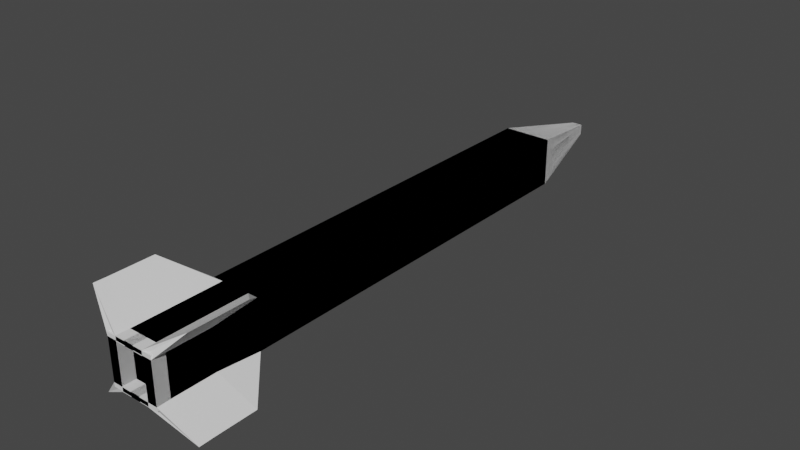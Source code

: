 # Source: rocket.blend  (saved by Blender 3.1.7; exported with 4.5.12 LTS)
import bpy
from mathutils import Matrix  # noqa: F401  (used for matrix-valued properties, if any)

bpy.ops.wm.read_factory_settings(use_empty=True)
scene = bpy.context.scene
scene.name = 'Scene'

# ---- collections
col_collection = bpy.data.collections.new('Collection'); scene.collection.children.link(col_collection)

# ---- world
world_world = bpy.data.worlds.new('World'); scene.world = world_world
world_world.use_nodes = True; world_world.node_tree.nodes.clear()
_N = world_world.node_tree.nodes; _L = world_world.node_tree.links
n0 = _N.new('ShaderNodeOutputWorld'); n0.name = 'World Output'; n0.location = (300, 300)
n1 = _N.new('ShaderNodeBackground'); n1.name = 'Background'; n1.location = (10, 300)
n1.inputs[0].default_value = (0.05088, 0.05088, 0.05088, 1.0)
_L.new(n1.outputs[0], n0.inputs[0])
n0.is_active_output = True
world_world.color = (0.05088, 0.05088, 0.05088)
world_world.use_sun_shadow = False
world_world.sun_shadow_jitter_overblur = 0.0

# ---- meshes
me_cube_001 = bpy.data.meshes.new('Cube.001')
me_cube_001.from_pydata([(-1.0, -1.0, -1.0), (-1.0, -1.0, 1.0), (-1.0, 1.0, -1.0), (-1.0, 1.0, 1.0), (1.0, -1.0, -1.0), (1.0, -1.0, 1.0), (1.0, 1.0, -1.0), (1.0, 1.0, 1.0), (-1.0, -1.0, -1.0), (-1.0, -1.0, 1.0), (-1.0, 1.0, -1.0), (-1.0, 1.0, 1.0), (1.0, -1.0, -1.0), (1.0, -1.0, 1.0), (1.0, 1.0, -1.0), (1.0, 1.0, 1.0), (-1.0, 1.0, 1.0), (-1.0, 1.0, -1.0), (1.0, 1.0, -1.0), (1.0, 1.0, 1.0), (-0.216, 1.487, 0.216), (-0.216, 1.487, -0.216), (0.216, 1.487, -0.216), (0.216, 1.487, 0.216), (-1.0, -1.443, -1.0), (-2.154, -1.383, 1.986), (1.0, -1.443, 1.0), (1.0, -1.443, -1.0), (0.6, 1.0, -1.0), (0.2, 1.0, -1.0), (-0.2, 1.0, -1.0), (-0.6, 1.0, -1.0), (-0.6, 1.0, 1.0), (-0.2, 1.0, 1.0), (0.2, 1.0, 1.0), (0.6, 1.0, 1.0), (-0.6, -1.0, -1.0), (-0.2, -1.0, -1.0), (0.2, -1.0, -1.0), (0.6, -1.0, -1.0), (0.6, -1.0, 1.0), (0.2, -1.0, 1.0), (-0.2, -1.0, 1.0), (-0.6, -1.0, 1.0), (0.6, 1.0, -1.0), (0.2, 1.0, -1.0), (-0.2, 1.0, -1.0), (-0.6, 1.0, -1.0), (-0.6, 1.0, 1.0), (-0.2, 1.0, 1.0), (0.2, 1.0, 1.0), (0.6, 1.0, 1.0), (0.1296, 1.487, -0.216), (0.0432, 1.487, -0.216), (-0.0432, 1.487, -0.216), (-0.1296, 1.487, -0.216), (-0.1296, 1.487, 0.216), (-0.0432, 1.487, 0.216), (0.0432, 1.487, 0.216), (0.1296, 1.487, 0.216), (-0.6, -1.443, -1.0), (-0.2, -1.443, -1.0), (0.2, -1.443, -1.0), (0.6, -1.443, -1.0), (0.6, -1.443, 1.0), (0.2, -1.443, 1.0), (-0.2, -1.443, 1.0), (-0.6, -1.443, 1.0), (-2.154, -1.161, 1.986), (1.0, -1.222, 1.0), (1.0, -1.222, -1.0), (-1.0, -1.222, -1.0), (-0.6, -1.222, -1.0), (-0.2, -1.222, -1.0), (0.2, -1.222, -1.0), (0.6, -1.222, -1.0), (0.6, -1.222, 1.0), (0.2, -1.222, 1.0), (-0.2, -1.222, 1.0), (-0.6, -1.222, 1.0), (-1.0, -1.0, -0.8147), (-1.0, -1.0, -0.6328), (-1.0, -1.0, -0.451), (-1.0, -1.0, -0.2692), (-1.0, -1.0, -0.08739), (-1.0, -1.0, 0.09442), (-1.0, -1.0, 0.2762), (-1.0, -1.0, 0.4581), (-1.0, -1.0, 0.6399), (-1.0, -1.0, 0.8217), (-1.0, 1.0, 0.8217), (-1.0, 1.0, 0.6399), (-1.0, 1.0, 0.4581), (-1.0, 1.0, 0.2762), (-1.0, 1.0, 0.09442), (-1.0, 1.0, -0.08739), (-1.0, 1.0, -0.2692), (-1.0, 1.0, -0.451), (-1.0, 1.0, -0.6328), (-1.0, 1.0, -0.8147), (1.0, 1.0, 0.8217), (1.0, 1.0, 0.6399), (1.0, 1.0, 0.4581), (1.0, 1.0, 0.2762), (1.0, 1.0, 0.09442), (1.0, 1.0, -0.08739), (1.0, 1.0, -0.2692), (1.0, 1.0, -0.451), (1.0, 1.0, -0.6328), (1.0, 1.0, -0.8147), (1.0, -1.0, 0.8217), (1.0, -1.0, 0.6399), (1.0, -1.0, 0.4581), (1.0, -1.0, 0.2762), (1.0, -1.0, 0.09442), (1.0, -1.0, -0.08739), (1.0, -1.0, -0.2692), (1.0, -1.0, -0.451), (1.0, -1.0, -0.6328), (1.0, -1.0, -0.8147), (-1.0, 1.0, 0.8217), (-1.0, 1.0, 0.6399), (-1.0, 1.0, 0.4581), (-1.0, 1.0, 0.2762), (-1.0, 1.0, 0.09442), (-1.0, 1.0, -0.08739), (-1.0, 1.0, -0.2692), (-1.0, 1.0, -0.451), (-1.0, 1.0, -0.6328), (-1.0, 1.0, -0.8147), (1.0, 1.0, 0.8217), (1.0, 1.0, 0.6399), (1.0, 1.0, 0.4581), (1.0, 1.0, 0.2762), (1.0, 1.0, 0.09442), (1.0, 1.0, -0.08739), (1.0, 1.0, -0.2692), (1.0, 1.0, -0.451), (1.0, 1.0, -0.6328), (1.0, 1.0, -0.8147), (-0.216, 1.487, 0.1775), (-0.216, 1.487, 0.1382), (-0.216, 1.487, 0.09893), (-0.216, 1.487, 0.05966), (-0.216, 1.487, 0.02039), (-0.216, 1.487, -0.01888), (-0.216, 1.487, -0.05814), (-0.216, 1.487, -0.09741), (-0.216, 1.487, -0.1367), (-0.216, 1.487, -0.176), (0.216, 1.487, 0.1775), (0.216, 1.487, 0.1382), (0.216, 1.487, 0.09893), (0.216, 1.487, 0.05966), (0.216, 1.487, 0.02039), (0.216, 1.487, -0.01888), (0.216, 1.487, -0.05814), (0.216, 1.487, -0.09741), (0.216, 1.487, -0.1367), (0.216, 1.487, -0.176), (-1.0, -1.443, -0.8147), (-1.0, -1.443, -0.6328), (-1.0, -1.443, -0.451), (-1.0, -1.443, -0.2692), (-1.0, -1.443, -0.08739), (-1.0, -1.443, 0.09442), (-1.0, -1.443, 0.2762), (-1.0, -1.443, 0.4581), (-1.0, -1.443, 0.6399), (-1.0, -1.443, 0.8217), (1.0, -1.443, 0.8217), (1.0, -1.443, 0.6399), (1.0, -1.443, 0.4581), (1.0, -1.443, 0.2762), (1.0, -1.443, 0.09442), (1.0, -1.443, -0.08739), (1.0, -1.443, -0.2692), (1.0, -1.443, -0.451), (1.0, -1.443, -0.6328), (1.0, -1.443, -0.8147), (0.6, -1.443, 0.8217), (0.6, -1.443, 0.6399), (0.6, -1.443, 0.4581), (0.6, -1.443, 0.2762), (0.6, -1.443, 0.09442), (0.6, -1.443, -0.08739), (0.6, -1.443, -0.2692), (0.6, -1.443, -0.451), (0.6, -1.443, -0.6328), (0.6, -1.443, -0.8147), (0.2, -1.443, 0.8217), (0.2, -1.443, 0.6399), (0.2, -1.443, 0.4581), (0.2, -1.443, 0.2762), (0.2, -1.443, 0.09442), (0.2, -1.443, -0.08739), (0.2, -1.443, -0.2692), (0.2, -1.443, -0.451), (0.2, -1.443, -0.6328), (0.2, -1.443, -0.8147), (-0.2, -1.443, 0.8217), (-0.2, -1.443, 0.6399), (-0.2, -1.443, 0.4581), (-0.2, -1.443, 0.2762), (-0.2, -1.443, 0.09442), (-0.2, -1.443, -0.08739), (-0.2, -1.443, -0.2692), (-0.2, -1.443, -0.451), (-0.2, -1.443, -0.6328), (-0.2, -1.443, -0.8147), (-0.6, -1.443, 0.8217), (-0.6, -1.443, 0.6399), (-0.6, -1.443, 0.4581), (-0.6, -1.443, 0.2762), (-0.6, -1.443, 0.09442), (-0.6, -1.443, -0.08739), (-0.6, -1.443, -0.2692), (-0.6, -1.443, -0.451), (-0.6, -1.443, -0.6328), (-0.6, -1.443, -0.8147), (-0.1296, 1.487, 0.1775), (-0.1296, 1.487, 0.1382), (-0.1296, 1.487, 0.09893), (-0.1296, 1.487, 0.05966), (-0.1296, 1.487, 0.02039), (-0.1296, 1.487, -0.01888), (-0.1296, 1.487, -0.05814), (-0.1296, 1.487, -0.09741), (-0.1296, 1.487, -0.1367), (-0.1296, 1.487, -0.176), (-0.0432, 1.487, 0.1775), (-0.0432, 1.487, 0.1382), (-0.0432, 1.487, 0.09893), (-0.0432, 1.487, 0.05966), (-0.0432, 1.487, 0.02039), (-0.0432, 1.487, -0.01888), (-0.0432, 1.487, -0.05814), (-0.0432, 1.487, -0.09741), (-0.0432, 1.487, -0.1367), (-0.0432, 1.487, -0.176), (0.0432, 1.487, 0.1775), (0.0432, 1.487, 0.1382), (0.0432, 1.487, 0.09893), (0.0432, 1.487, 0.05966), (0.0432, 1.487, 0.02039), (0.0432, 1.487, -0.01888), (0.0432, 1.487, -0.05814), (0.0432, 1.487, -0.09741), (0.0432, 1.487, -0.1367), (0.0432, 1.487, -0.176), (0.1296, 1.487, 0.1775), (0.1296, 1.487, 0.1382), (0.1296, 1.487, 0.09893), (0.1296, 1.487, 0.05966), (0.1296, 1.487, 0.02039), (0.1296, 1.487, -0.01888), (0.1296, 1.487, -0.05814), (0.1296, 1.487, -0.09741), (0.1296, 1.487, -0.1367), (0.1296, 1.487, -0.176), (-1.0, -1.222, -0.8147), (-1.0, -1.222, -0.6328), (-1.0, -1.222, -0.451), (-1.0, -1.222, -0.2692), (-1.0, -1.222, -0.08739), (-1.0, -1.222, 0.09442), (-1.0, -1.222, 0.2762), (-1.0, -1.222, 0.4581), (-1.0, -1.222, 0.6399), (-1.0, -1.222, 0.8217), (1.0, -1.222, 0.8217), (1.0, -1.222, 0.6399), (1.0, -1.222, 0.4581), (1.0, -1.222, 0.2762), (1.0, -1.222, 0.09442), (1.0, -1.222, -0.08739), (1.0, -1.222, -0.2692), (1.0, -1.222, -0.451), (1.0, -1.222, -0.6328), (1.0, -1.222, -0.8147), (-1.004, -1.508, 0.8312), (-2.158, -1.448, 1.995), (-0.6042, -1.508, 1.01), (-1.004, -1.508, -0.9905), (-0.6042, -1.508, -0.9905), (-0.2042, -1.508, -0.9905), (0.1958, -1.508, -0.9905), (0.1958, -1.508, 1.01), (-0.2042, -1.508, 1.01), (0.1958, -1.508, -0.8051), (-0.2042, -1.508, -0.8051), (-0.6042, -1.508, -0.8051), (-1.004, -1.508, -0.8051), (-1.004, -1.508, -0.6233), (-1.004, -1.508, -0.4415), (-1.004, -1.508, -0.2597), (-1.004, -1.508, -0.07787), (-1.004, -1.508, 0.1039), (-1.004, -1.508, 0.2858), (-1.004, -1.508, 0.4676), (-1.004, -1.508, 0.6494), (0.1958, -1.508, 0.8312), (-0.2042, -1.508, 0.8312), (-0.6042, -1.508, 0.8312), (-0.6042, -1.508, 0.6494), (-0.6042, -1.508, 0.4676), (-0.6042, -1.508, 0.2858), (-0.6042, -1.508, 0.1039), (-0.6042, -1.508, -0.07787), (-0.6042, -1.508, -0.2597), (-0.6042, -1.508, -0.4415), (-0.6042, -1.508, -0.6233)], [], [(0, 2, 3, 1), (2, 6, 7, 3), (6, 4, 5, 7), (4, 0, 1, 5), (2, 0, 4, 6), (7, 5, 1, 3), (89, 9, 11, 90), (35, 15, 19, 51), (100, 15, 13, 110), (79, 68, 25, 67), (28, 14, 12, 39), (32, 11, 9, 43), (51, 19, 23, 59), (90, 11, 16, 120), (109, 14, 18, 139), (31, 10, 17, 47), (250, 59, 23, 150), (120, 16, 20, 140), (139, 18, 22, 159), (47, 17, 21, 55), (216, 215, 308, 309), (270, 69, 26, 170), (260, 71, 24, 160), (75, 70, 27, 63), (71, 72, 60, 24), (72, 73, 61, 60), (73, 74, 62, 61), (74, 75, 63, 62), (170, 26, 64, 180), (180, 64, 65, 190), (199, 209, 290, 289), (162, 161, 293, 294), (18, 44, 52, 22), (44, 45, 53, 52), (45, 46, 54, 53), (46, 47, 55, 54), (140, 20, 56, 220), (220, 56, 57, 230), (230, 57, 58, 240), (240, 58, 59, 250), (14, 28, 44, 18), (28, 29, 45, 44), (29, 30, 46, 45), (30, 31, 47, 46), (16, 48, 56, 20), (48, 49, 57, 56), (49, 50, 58, 57), (50, 51, 59, 58), (15, 35, 40, 13), (35, 34, 41, 40), (34, 33, 42, 41), (33, 32, 43, 42), (10, 31, 36, 8), (31, 30, 37, 36), (30, 29, 38, 37), (29, 28, 39, 38), (69, 76, 64, 26), (76, 77, 65, 64), (77, 78, 66, 65), (78, 79, 67, 66), (11, 32, 48, 16), (32, 33, 49, 48), (33, 34, 50, 49), (34, 35, 51, 50), (42, 43, 79, 78), (41, 42, 78, 77), (40, 41, 77, 76), (13, 40, 76, 69), (38, 39, 75, 74), (37, 38, 74, 73), (36, 37, 73, 72), (8, 36, 72, 71), (39, 12, 70, 75), (80, 8, 71, 260), (110, 13, 69, 270), (43, 9, 68, 79), (12, 119, 279, 70), (119, 118, 278, 279), (118, 117, 277, 278), (117, 116, 276, 277), (116, 115, 275, 276), (115, 114, 274, 275), (114, 113, 273, 274), (113, 112, 272, 273), (112, 111, 271, 272), (111, 110, 270, 271), (9, 89, 269, 68), (89, 88, 268, 269), (88, 87, 267, 268), (87, 86, 266, 267), (86, 85, 265, 266), (85, 84, 264, 265), (84, 83, 263, 264), (83, 82, 262, 263), (82, 81, 261, 262), (81, 80, 260, 261), (53, 249, 259, 52), (249, 248, 258, 259), (248, 247, 257, 258), (247, 246, 256, 257), (246, 245, 255, 256), (245, 244, 254, 255), (244, 243, 253, 254), (243, 242, 252, 253), (242, 241, 251, 252), (241, 240, 250, 251), (54, 239, 249, 53), (239, 238, 248, 249), (238, 237, 247, 248), (237, 236, 246, 247), (236, 235, 245, 246), (235, 234, 244, 245), (234, 233, 243, 244), (233, 232, 242, 243), (232, 231, 241, 242), (231, 230, 240, 241), (55, 229, 239, 54), (229, 228, 238, 239), (228, 227, 237, 238), (227, 226, 236, 237), (226, 225, 235, 236), (225, 224, 234, 235), (224, 223, 233, 234), (223, 222, 232, 233), (222, 221, 231, 232), (221, 220, 230, 231), (21, 149, 229, 55), (149, 148, 228, 229), (148, 147, 227, 228), (147, 146, 226, 227), (146, 145, 225, 226), (145, 144, 224, 225), (144, 143, 223, 224), (143, 142, 222, 223), (142, 141, 221, 222), (141, 140, 220, 221), (65, 66, 288, 287), (209, 208, 218, 219), (208, 207, 217, 218), (207, 206, 216, 217), (206, 205, 215, 216), (205, 204, 214, 215), (204, 203, 213, 214), (203, 202, 212, 213), (202, 201, 211, 212), (201, 200, 210, 211), (215, 214, 307, 308), (199, 198, 208, 209), (198, 197, 207, 208), (197, 196, 206, 207), (196, 195, 205, 206), (195, 194, 204, 205), (194, 193, 203, 204), (193, 192, 202, 203), (192, 191, 201, 202), (191, 190, 200, 201), (63, 189, 199, 62), (189, 188, 198, 199), (188, 187, 197, 198), (187, 186, 196, 197), (186, 185, 195, 196), (185, 184, 194, 195), (184, 183, 193, 194), (183, 182, 192, 193), (182, 181, 191, 192), (181, 180, 190, 191), (27, 179, 189, 63), (179, 178, 188, 189), (178, 177, 187, 188), (177, 176, 186, 187), (176, 175, 185, 186), (175, 174, 184, 185), (174, 173, 183, 184), (173, 172, 182, 183), (172, 171, 181, 182), (171, 170, 180, 181), (68, 269, 169, 25), (269, 268, 168, 169), (268, 267, 167, 168), (267, 266, 166, 167), (266, 265, 165, 166), (265, 264, 164, 165), (264, 263, 163, 164), (263, 262, 162, 163), (262, 261, 161, 162), (261, 260, 160, 161), (70, 279, 179, 27), (279, 278, 178, 179), (278, 277, 177, 178), (277, 276, 176, 177), (276, 275, 175, 176), (275, 274, 174, 175), (274, 273, 173, 174), (273, 272, 172, 173), (272, 271, 171, 172), (271, 270, 170, 171), (210, 200, 302, 303), (161, 160, 292, 293), (214, 213, 306, 307), (160, 24, 283, 292), (213, 212, 305, 306), (67, 25, 281, 282), (212, 211, 304, 305), (200, 190, 301, 302), (61, 62, 286, 285), (211, 210, 303, 304), (19, 130, 150, 23), (130, 131, 151, 150), (131, 132, 152, 151), (132, 133, 153, 152), (133, 134, 154, 153), (134, 135, 155, 154), (135, 136, 156, 155), (136, 137, 157, 156), (137, 138, 158, 157), (138, 139, 159, 158), (17, 129, 149, 21), (129, 128, 148, 149), (128, 127, 147, 148), (127, 126, 146, 147), (126, 125, 145, 146), (125, 124, 144, 145), (124, 123, 143, 144), (123, 122, 142, 143), (122, 121, 141, 142), (121, 120, 140, 141), (52, 259, 159, 22), (259, 258, 158, 159), (258, 257, 157, 158), (257, 256, 156, 157), (256, 255, 155, 156), (255, 254, 154, 155), (254, 253, 153, 154), (253, 252, 152, 153), (252, 251, 151, 152), (251, 250, 150, 151), (15, 100, 130, 19), (100, 101, 131, 130), (101, 102, 132, 131), (102, 103, 133, 132), (103, 104, 134, 133), (104, 105, 135, 134), (105, 106, 136, 135), (106, 107, 137, 136), (107, 108, 138, 137), (108, 109, 139, 138), (10, 99, 129, 17), (99, 98, 128, 129), (98, 97, 127, 128), (97, 96, 126, 127), (96, 95, 125, 126), (95, 94, 124, 125), (94, 93, 123, 124), (93, 92, 122, 123), (92, 91, 121, 122), (91, 90, 120, 121), (14, 109, 119, 12), (109, 108, 118, 119), (108, 107, 117, 118), (107, 106, 116, 117), (106, 105, 115, 116), (105, 104, 114, 115), (104, 103, 113, 114), (103, 102, 112, 113), (102, 101, 111, 112), (101, 100, 110, 111), (8, 80, 99, 10), (80, 81, 98, 99), (81, 82, 97, 98), (82, 83, 96, 97), (83, 84, 95, 96), (84, 85, 94, 95), (85, 86, 93, 94), (86, 87, 92, 93), (87, 88, 91, 92), (88, 89, 90, 91), (303, 282, 281, 280), (301, 287, 288, 302), (302, 288, 282, 303), (285, 290, 291, 284), (286, 289, 290, 285), (284, 291, 292, 283), (291, 311, 293, 292), (311, 310, 294, 293), (310, 309, 295, 294), (309, 308, 296, 295), (308, 307, 297, 296), (307, 306, 298, 297), (306, 305, 299, 298), (305, 304, 300, 299), (304, 303, 280, 300), (66, 67, 282, 288), (163, 162, 294, 295), (190, 65, 287, 301), (217, 216, 309, 310), (164, 163, 295, 296), (218, 217, 310, 311), (165, 164, 296, 297), (219, 218, 311, 291), (209, 219, 291, 290), (166, 165, 297, 298), (167, 166, 298, 299), (168, 167, 299, 300), (62, 199, 289, 286), (24, 60, 284, 283), (169, 168, 300, 280), (25, 169, 280, 281), (60, 61, 285, 284)])
_uv = me_cube_001.uv_layers.new(name='UVMap')
_uv.uv.foreach_set('vector', [0.375, 0.0, 0.375, 0.25, 0.625, 0.25, 0.625, 0.0, 0.375, 0.25, 0.375, 0.5, 0.625, 0.5, 0.625, 0.25, 0.375, 0.5, 0.375, 0.75, 0.625, 0.75, 0.625, 0.5, 0.375, 0.75, 0.375, 1.0, 0.625, 1.0, 0.625, 0.75, 0.125, 0.5, 0.125, 0.75, 0.375, 0.75, 0.375, 0.5, 0.625, 0.5, 0.625, 0.75, 0.875, 0.75, 0.875, 0.5, 0.6027, 0.0, 0.625, 0.0, 0.625, 0.25, 0.6027, 0.25, 0.675, 0.5, 0.625, 0.5, 0.625, 0.5, 0.675, 0.5, 0.6027, 0.5, 0.625, 0.5, 0.625, 0.75, 0.6027, 0.75, 0.825, 0.75, 0.875, 0.75, 0.875, 0.75, 0.825, 0.75, 0.325, 0.5, 0.375, 0.5, 0.375, 0.75, 0.325, 0.75, 0.825, 0.5, 0.875, 0.5, 0.875, 0.75, 0.825, 0.75, 0.675, 0.5, 0.625, 0.5, 0.625, 0.5, 0.675, 0.5, 0.6027, 0.25, 0.625, 0.25, 0.625, 0.25, 0.6027, 0.25, 0.3982, 0.5, 0.375, 0.5, 0.375, 0.5, 0.3982, 0.5, 0.175, 0.5, 0.125, 0.5, 0.125, 0.5, 0.175, 0.5, 0.6027, 0.45, 0.625, 0.45, 0.625, 0.5, 0.6027, 0.5, 0.6027, 0.25, 0.625, 0.25, 0.625, 0.25, 0.6027, 0.25, 0.3982, 0.5, 0.375, 0.5, 0.375, 0.5, 0.3982, 0.5, 0.175, 0.5, 0.125, 0.5, 0.125, 0.5, 0.175, 0.5, 0.4663, 0.95, 0.4891, 0.95, 0.4891, 0.95, 0.4663, 0.95, 0.6027, 0.75, 0.625, 0.75, 0.625, 0.75, 0.6027, 0.75, 0.3982, 0.0, 0.375, 0.0, 0.375, 0.0, 0.3982, 0.0, 0.325, 0.75, 0.375, 0.75, 0.375, 0.75, 0.325, 0.75, 0.125, 0.75, 0.175, 0.75, 0.175, 0.75, 0.125, 0.75, 0.175, 0.75, 0.225, 0.75, 0.225, 0.75, 0.175, 0.75, 0.225, 0.75, 0.275, 0.75, 0.275, 0.75, 0.225, 0.75, 0.275, 0.75, 0.325, 0.75, 0.325, 0.75, 0.275, 0.75, 0.6027, 0.75, 0.625, 0.75, 0.625, 0.8, 0.6027, 0.8, 0.6027, 0.8, 0.625, 0.8, 0.625, 0.85, 0.6027, 0.85, 0.3982, 0.85, 0.3982, 0.9, 0.3982, 0.9, 0.3982, 0.85, 0.4436, 0.0, 0.4209, 0.0, 0.4209, 0.0, 0.4436, 0.0, 0.375, 0.5, 0.325, 0.5, 0.325, 0.5, 0.375, 0.5, 0.325, 0.5, 0.275, 0.5, 0.275, 0.5, 0.325, 0.5, 0.275, 0.5, 0.225, 0.5, 0.225, 0.5, 0.275, 0.5, 0.225, 0.5, 0.175, 0.5, 0.175, 0.5, 0.225, 0.5, 0.6027, 0.25, 0.625, 0.25, 0.625, 0.3, 0.6027, 0.3, 0.6027, 0.3, 0.625, 0.3, 0.625, 0.35, 0.6027, 0.35, 0.6027, 0.35, 0.625, 0.35, 0.625, 0.4, 0.6027, 0.4, 0.6027, 0.4, 0.625, 0.4, 0.625, 0.45, 0.6027, 0.45, 0.375, 0.5, 0.325, 0.5, 0.325, 0.5, 0.375, 0.5, 0.325, 0.5, 0.275, 0.5, 0.275, 0.5, 0.325, 0.5, 0.275, 0.5, 0.225, 0.5, 0.225, 0.5, 0.275, 0.5, 0.225, 0.5, 0.175, 0.5, 0.175, 0.5, 0.225, 0.5, 0.875, 0.5, 0.825, 0.5, 0.825, 0.5, 0.875, 0.5, 0.825, 0.5, 0.775, 0.5, 0.775, 0.5, 0.825, 0.5, 0.775, 0.5, 0.725, 0.5, 0.725, 0.5, 0.775, 0.5, 0.725, 0.5, 0.675, 0.5, 0.675, 0.5, 0.725, 0.5, 0.625, 0.5, 0.675, 0.5, 0.675, 0.75, 0.625, 0.75, 0.675, 0.5, 0.725, 0.5, 0.725, 0.75, 0.675, 0.75, 0.725, 0.5, 0.775, 0.5, 0.775, 0.75, 0.725, 0.75, 0.775, 0.5, 0.825, 0.5, 0.825, 0.75, 0.775, 0.75, 0.125, 0.5, 0.175, 0.5, 0.175, 0.75, 0.125, 0.75, 0.175, 0.5, 0.225, 0.5, 0.225, 0.75, 0.175, 0.75, 0.225, 0.5, 0.275, 0.5, 0.275, 0.75, 0.225, 0.75, 0.275, 0.5, 0.325, 0.5, 0.325, 0.75, 0.275, 0.75, 0.625, 0.75, 0.675, 0.75, 0.675, 0.75, 0.625, 0.75, 0.675, 0.75, 0.725, 0.75, 0.725, 0.75, 0.675, 0.75, 0.725, 0.75, 0.775, 0.75, 0.775, 0.75, 0.725, 0.75, 0.775, 0.75, 0.825, 0.75, 0.825, 0.75, 0.775, 0.75, 0.875, 0.5, 0.825, 0.5, 0.825, 0.5, 0.875, 0.5, 0.825, 0.5, 0.775, 0.5, 0.775, 0.5, 0.825, 0.5, 0.775, 0.5, 0.725, 0.5, 0.725, 0.5, 0.775, 0.5, 0.725, 0.5, 0.675, 0.5, 0.675, 0.5, 0.725, 0.5, 0.775, 0.75, 0.825, 0.75, 0.825, 0.75, 0.775, 0.75, 0.725, 0.75, 0.775, 0.75, 0.775, 0.75, 0.725, 0.75, 0.675, 0.75, 0.725, 0.75, 0.725, 0.75, 0.675, 0.75, 0.625, 0.75, 0.675, 0.75, 0.675, 0.75, 0.625, 0.75, 0.275, 0.75, 0.325, 0.75, 0.325, 0.75, 0.275, 0.75, 0.225, 0.75, 0.275, 0.75, 0.275, 0.75, 0.225, 0.75, 0.175, 0.75, 0.225, 0.75, 0.225, 0.75, 0.175, 0.75, 0.125, 0.75, 0.175, 0.75, 0.175, 0.75, 0.125, 0.75, 0.325, 0.75, 0.375, 0.75, 0.375, 0.75, 0.325, 0.75, 0.3982, 0.0, 0.375, 0.0, 0.375, 0.0, 0.3982, 0.0, 0.6027, 0.75, 0.625, 0.75, 0.625, 0.75, 0.6027, 0.75, 0.825, 0.75, 0.875, 0.75, 0.875, 0.75, 0.825, 0.75, 0.375, 0.75, 0.3982, 0.75, 0.3982, 0.75, 0.375, 0.75, 0.3982, 0.75, 0.4209, 0.75, 0.4209, 0.75, 0.3982, 0.75, 0.4209, 0.75, 0.4436, 0.75, 0.4436, 0.75, 0.4209, 0.75, 0.4436, 0.75, 0.4663, 0.75, 0.4663, 0.75, 0.4436, 0.75, 0.4663, 0.75, 0.4891, 0.75, 0.4891, 0.75, 0.4663, 0.75, 0.4891, 0.75, 0.5118, 0.75, 0.5118, 0.75, 0.4891, 0.75, 0.5118, 0.75, 0.5345, 0.75, 0.5345, 0.75, 0.5118, 0.75, 0.5345, 0.75, 0.5573, 0.75, 0.5573, 0.75, 0.5345, 0.75, 0.5573, 0.75, 0.58, 0.75, 0.58, 0.75, 0.5573, 0.75, 0.58, 0.75, 0.6027, 0.75, 0.6027, 0.75, 0.58, 0.75, 0.625, 0.0, 0.6027, 0.0, 0.6027, 0.0, 0.625, 0.0, 0.6027, 0.0, 0.58, 0.0, 0.58, 0.0, 0.6027, 0.0, 0.58, 0.0, 0.5573, 0.0, 0.5573, 0.0, 0.58, 0.0, 0.5573, 0.0, 0.5345, 0.0, 0.5345, 0.0, 0.5573, 0.0, 0.5345, 0.0, 0.5118, 0.0, 0.5118, 0.0, 0.5345, 0.0, 0.5118, 0.0, 0.4891, 0.0, 0.4891, 0.0, 0.5118, 0.0, 0.4891, 0.0, 0.4663, 0.0, 0.4663, 0.0, 0.4891, 0.0, 0.4663, 0.0, 0.4436, 0.0, 0.4436, 0.0, 0.4663, 0.0, 0.4436, 0.0, 0.4209, 0.0, 0.4209, 0.0, 0.4436, 0.0, 0.4209, 0.0, 0.3982, 0.0, 0.3982, 0.0, 0.4209, 0.0, 0.375, 0.4, 0.3982, 0.4, 0.3982, 0.45, 0.375, 0.45, 0.3982, 0.4, 0.4209, 0.4, 0.4209, 0.45, 0.3982, 0.45, 0.4209, 0.4, 0.4436, 0.4, 0.4436, 0.45, 0.4209, 0.45, 0.4436, 0.4, 0.4663, 0.4, 0.4663, 0.45, 0.4436, 0.45, 0.4663, 0.4, 0.4891, 0.4, 0.4891, 0.45, 0.4663, 0.45, 0.4891, 0.4, 0.5118, 0.4, 0.5118, 0.45, 0.4891, 0.45, 0.5118, 0.4, 0.5345, 0.4, 0.5345, 0.45, 0.5118, 0.45, 0.5345, 0.4, 0.5573, 0.4, 0.5573, 0.45, 0.5345, 0.45, 0.5573, 0.4, 0.58, 0.4, 0.58, 0.45, 0.5573, 0.45, 0.58, 0.4, 0.6027, 0.4, 0.6027, 0.45, 0.58, 0.45, 0.375, 0.35, 0.3982, 0.35, 0.3982, 0.4, 0.375, 0.4, 0.3982, 0.35, 0.4209, 0.35, 0.4209, 0.4, 0.3982, 0.4, 0.4209, 0.35, 0.4436, 0.35, 0.4436, 0.4, 0.4209, 0.4, 0.4436, 0.35, 0.4663, 0.35, 0.4663, 0.4, 0.4436, 0.4, 0.4663, 0.35, 0.4891, 0.35, 0.4891, 0.4, 0.4663, 0.4, 0.4891, 0.35, 0.5118, 0.35, 0.5118, 0.4, 0.4891, 0.4, 0.5118, 0.35, 0.5345, 0.35, 0.5345, 0.4, 0.5118, 0.4, 0.5345, 0.35, 0.5573, 0.35, 0.5573, 0.4, 0.5345, 0.4, 0.5573, 0.35, 0.58, 0.35, 0.58, 0.4, 0.5573, 0.4, 0.58, 0.35, 0.6027, 0.35, 0.6027, 0.4, 0.58, 0.4, 0.375, 0.3, 0.3982, 0.3, 0.3982, 0.35, 0.375, 0.35, 0.3982, 0.3, 0.4209, 0.3, 0.4209, 0.35, 0.3982, 0.35, 0.4209, 0.3, 0.4436, 0.3, 0.4436, 0.35, 0.4209, 0.35, 0.4436, 0.3, 0.4663, 0.3, 0.4663, 0.35, 0.4436, 0.35, 0.4663, 0.3, 0.4891, 0.3, 0.4891, 0.35, 0.4663, 0.35, 0.4891, 0.3, 0.5118, 0.3, 0.5118, 0.35, 0.4891, 0.35, 0.5118, 0.3, 0.5345, 0.3, 0.5345, 0.35, 0.5118, 0.35, 0.5345, 0.3, 0.5573, 0.3, 0.5573, 0.35, 0.5345, 0.35, 0.5573, 0.3, 0.58, 0.3, 0.58, 0.35, 0.5573, 0.35, 0.58, 0.3, 0.6027, 0.3, 0.6027, 0.35, 0.58, 0.35, 0.375, 0.25, 0.3982, 0.25, 0.3982, 0.3, 0.375, 0.3, 0.3982, 0.25, 0.4209, 0.25, 0.4209, 0.3, 0.3982, 0.3, 0.4209, 0.25, 0.4436, 0.25, 0.4436, 0.3, 0.4209, 0.3, 0.4436, 0.25, 0.4663, 0.25, 0.4663, 0.3, 0.4436, 0.3, 0.4663, 0.25, 0.4891, 0.25, 0.4891, 0.3, 0.4663, 0.3, 0.4891, 0.25, 0.5118, 0.25, 0.5118, 0.3, 0.4891, 0.3, 0.5118, 0.25, 0.5345, 0.25, 0.5345, 0.3, 0.5118, 0.3, 0.5345, 0.25, 0.5573, 0.25, 0.5573, 0.3, 0.5345, 0.3, 0.5573, 0.25, 0.58, 0.25, 0.58, 0.3, 0.5573, 0.3, 0.58, 0.25, 0.6027, 0.25, 0.6027, 0.3, 0.58, 0.3, 0.725, 0.75, 0.775, 0.75, 0.775, 0.75, 0.725, 0.75, 0.3982, 0.9, 0.4209, 0.9, 0.4209, 0.95, 0.3982, 0.95, 0.4209, 0.9, 0.4436, 0.9, 0.4436, 0.95, 0.4209, 0.95, 0.4436, 0.9, 0.4663, 0.9, 0.4663, 0.95, 0.4436, 0.95, 0.4663, 0.9, 0.4891, 0.9, 0.4891, 0.95, 0.4663, 0.95, 0.4891, 0.9, 0.5118, 0.9, 0.5118, 0.95, 0.4891, 0.95, 0.5118, 0.9, 0.5345, 0.9, 0.5345, 0.95, 0.5118, 0.95, 0.5345, 0.9, 0.5573, 0.9, 0.5573, 0.95, 0.5345, 0.95, 0.5573, 0.9, 0.58, 0.9, 0.58, 0.95, 0.5573, 0.95, 0.58, 0.9, 0.6027, 0.9, 0.6027, 0.95, 0.58, 0.95, 0.4891, 0.95, 0.5118, 0.95, 0.5118, 0.95, 0.4891, 0.95, 0.3982, 0.85, 0.4209, 0.85, 0.4209, 0.9, 0.3982, 0.9, 0.4209, 0.85, 0.4436, 0.85, 0.4436, 0.9, 0.4209, 0.9, 0.4436, 0.85, 0.4663, 0.85, 0.4663, 0.9, 0.4436, 0.9, 0.4663, 0.85, 0.4891, 0.85, 0.4891, 0.9, 0.4663, 0.9, 0.4891, 0.85, 0.5118, 0.85, 0.5118, 0.9, 0.4891, 0.9, 0.5118, 0.85, 0.5345, 0.85, 0.5345, 0.9, 0.5118, 0.9, 0.5345, 0.85, 0.5573, 0.85, 0.5573, 0.9, 0.5345, 0.9, 0.5573, 0.85, 0.58, 0.85, 0.58, 0.9, 0.5573, 0.9, 0.58, 0.85, 0.6027, 0.85, 0.6027, 0.9, 0.58, 0.9, 0.375, 0.8, 0.3982, 0.8, 0.3982, 0.85, 0.375, 0.85, 0.3982, 0.8, 0.4209, 0.8, 0.4209, 0.85, 0.3982, 0.85, 0.4209, 0.8, 0.4436, 0.8, 0.4436, 0.85, 0.4209, 0.85, 0.4436, 0.8, 0.4663, 0.8, 0.4663, 0.85, 0.4436, 0.85, 0.4663, 0.8, 0.4891, 0.8, 0.4891, 0.85, 0.4663, 0.85, 0.4891, 0.8, 0.5118, 0.8, 0.5118, 0.85, 0.4891, 0.85, 0.5118, 0.8, 0.5345, 0.8, 0.5345, 0.85, 0.5118, 0.85, 0.5345, 0.8, 0.5573, 0.8, 0.5573, 0.85, 0.5345, 0.85, 0.5573, 0.8, 0.58, 0.8, 0.58, 0.85, 0.5573, 0.85, 0.58, 0.8, 0.6027, 0.8, 0.6027, 0.85, 0.58, 0.85, 0.375, 0.75, 0.3982, 0.75, 0.3982, 0.8, 0.375, 0.8, 0.3982, 0.75, 0.4209, 0.75, 0.4209, 0.8, 0.3982, 0.8, 0.4209, 0.75, 0.4436, 0.75, 0.4436, 0.8, 0.4209, 0.8, 0.4436, 0.75, 0.4663, 0.75, 0.4663, 0.8, 0.4436, 0.8, 0.4663, 0.75, 0.4891, 0.75, 0.4891, 0.8, 0.4663, 0.8, 0.4891, 0.75, 0.5118, 0.75, 0.5118, 0.8, 0.4891, 0.8, 0.5118, 0.75, 0.5345, 0.75, 0.5345, 0.8, 0.5118, 0.8, 0.5345, 0.75, 0.5573, 0.75, 0.5573, 0.8, 0.5345, 0.8, 0.5573, 0.75, 0.58, 0.75, 0.58, 0.8, 0.5573, 0.8, 0.58, 0.75, 0.6027, 0.75, 0.6027, 0.8, 0.58, 0.8, 0.625, 0.0, 0.6027, 0.0, 0.6027, 0.0, 0.625, 0.0, 0.6027, 0.0, 0.58, 0.0, 0.58, 0.0, 0.6027, 0.0, 0.58, 0.0, 0.5573, 0.0, 0.5573, 0.0, 0.58, 0.0, 0.5573, 0.0, 0.5345, 0.0, 0.5345, 0.0, 0.5573, 0.0, 0.5345, 0.0, 0.5118, 0.0, 0.5118, 0.0, 0.5345, 0.0, 0.5118, 0.0, 0.4891, 0.0, 0.4891, 0.0, 0.5118, 0.0, 0.4891, 0.0, 0.4663, 0.0, 0.4663, 0.0, 0.4891, 0.0, 0.4663, 0.0, 0.4436, 0.0, 0.4436, 0.0, 0.4663, 0.0, 0.4436, 0.0, 0.4209, 0.0, 0.4209, 0.0, 0.4436, 0.0, 0.4209, 0.0, 0.3982, 0.0, 0.3982, 0.0, 0.4209, 0.0, 0.375, 0.75, 0.3982, 0.75, 0.3982, 0.75, 0.375, 0.75, 0.3982, 0.75, 0.4209, 0.75, 0.4209, 0.75, 0.3982, 0.75, 0.4209, 0.75, 0.4436, 0.75, 0.4436, 0.75, 0.4209, 0.75, 0.4436, 0.75, 0.4663, 0.75, 0.4663, 0.75, 0.4436, 0.75, 0.4663, 0.75, 0.4891, 0.75, 0.4891, 0.75, 0.4663, 0.75, 0.4891, 0.75, 0.5118, 0.75, 0.5118, 0.75, 0.4891, 0.75, 0.5118, 0.75, 0.5345, 0.75, 0.5345, 0.75, 0.5118, 0.75, 0.5345, 0.75, 0.5573, 0.75, 0.5573, 0.75, 0.5345, 0.75, 0.5573, 0.75, 0.58, 0.75, 0.58, 0.75, 0.5573, 0.75, 0.58, 0.75, 0.6027, 0.75, 0.6027, 0.75, 0.58, 0.75, 0.6027, 0.95, 0.6027, 0.9, 0.6027, 0.9, 0.6027, 0.95, 0.4209, 0.0, 0.3982, 0.0, 0.3982, 0.0, 0.4209, 0.0, 0.5118, 0.95, 0.5345, 0.95, 0.5345, 0.95, 0.5118, 0.95, 0.3982, 0.0, 0.375, 0.0, 0.375, 0.0, 0.3982, 0.0, 0.5345, 0.95, 0.5573, 0.95, 0.5573, 0.95, 0.5345, 0.95, 0.825, 0.75, 0.875, 0.75, 0.875, 0.75, 0.825, 0.75, 0.5573, 0.95, 0.58, 0.95, 0.58, 0.95, 0.5573, 0.95, 0.6027, 0.9, 0.6027, 0.85, 0.6027, 0.85, 0.6027, 0.9, 0.225, 0.75, 0.275, 0.75, 0.275, 0.75, 0.225, 0.75, 0.58, 0.95, 0.6027, 0.95, 0.6027, 0.95, 0.58, 0.95, 0.625, 0.5, 0.6027, 0.5, 0.6027, 0.5, 0.625, 0.5, 0.6027, 0.5, 0.58, 0.5, 0.58, 0.5, 0.6027, 0.5, 0.58, 0.5, 0.5573, 0.5, 0.5573, 0.5, 0.58, 0.5, 0.5573, 0.5, 0.5345, 0.5, 0.5345, 0.5, 0.5573, 0.5, 0.5345, 0.5, 0.5118, 0.5, 0.5118, 0.5, 0.5345, 0.5, 0.5118, 0.5, 0.4891, 0.5, 0.4891, 0.5, 0.5118, 0.5, 0.4891, 0.5, 0.4663, 0.5, 0.4663, 0.5, 0.4891, 0.5, 0.4663, 0.5, 0.4436, 0.5, 0.4436, 0.5, 0.4663, 0.5, 0.4436, 0.5, 0.4209, 0.5, 0.4209, 0.5, 0.4436, 0.5, 0.4209, 0.5, 0.3982, 0.5, 0.3982, 0.5, 0.4209, 0.5, 0.375, 0.25, 0.3982, 0.25, 0.3982, 0.25, 0.375, 0.25, 0.3982, 0.25, 0.4209, 0.25, 0.4209, 0.25, 0.3982, 0.25, 0.4209, 0.25, 0.4436, 0.25, 0.4436, 0.25, 0.4209, 0.25, 0.4436, 0.25, 0.4663, 0.25, 0.4663, 0.25, 0.4436, 0.25, 0.4663, 0.25, 0.4891, 0.25, 0.4891, 0.25, 0.4663, 0.25, 0.4891, 0.25, 0.5118, 0.25, 0.5118, 0.25, 0.4891, 0.25, 0.5118, 0.25, 0.5345, 0.25, 0.5345, 0.25, 0.5118, 0.25, 0.5345, 0.25, 0.5573, 0.25, 0.5573, 0.25, 0.5345, 0.25, 0.5573, 0.25, 0.58, 0.25, 0.58, 0.25, 0.5573, 0.25, 0.58, 0.25, 0.6027, 0.25, 0.6027, 0.25, 0.58, 0.25, 0.375, 0.45, 0.3982, 0.45, 0.3982, 0.5, 0.375, 0.5, 0.3982, 0.45, 0.4209, 0.45, 0.4209, 0.5, 0.3982, 0.5, 0.4209, 0.45, 0.4436, 0.45, 0.4436, 0.5, 0.4209, 0.5, 0.4436, 0.45, 0.4663, 0.45, 0.4663, 0.5, 0.4436, 0.5, 0.4663, 0.45, 0.4891, 0.45, 0.4891, 0.5, 0.4663, 0.5, 0.4891, 0.45, 0.5118, 0.45, 0.5118, 0.5, 0.4891, 0.5, 0.5118, 0.45, 0.5345, 0.45, 0.5345, 0.5, 0.5118, 0.5, 0.5345, 0.45, 0.5573, 0.45, 0.5573, 0.5, 0.5345, 0.5, 0.5573, 0.45, 0.58, 0.45, 0.58, 0.5, 0.5573, 0.5, 0.58, 0.45, 0.6027, 0.45, 0.6027, 0.5, 0.58, 0.5, 0.625, 0.5, 0.6027, 0.5, 0.6027, 0.5, 0.625, 0.5, 0.6027, 0.5, 0.58, 0.5, 0.58, 0.5, 0.6027, 0.5, 0.58, 0.5, 0.5573, 0.5, 0.5573, 0.5, 0.58, 0.5, 0.5573, 0.5, 0.5345, 0.5, 0.5345, 0.5, 0.5573, 0.5, 0.5345, 0.5, 0.5118, 0.5, 0.5118, 0.5, 0.5345, 0.5, 0.5118, 0.5, 0.4891, 0.5, 0.4891, 0.5, 0.5118, 0.5, 0.4891, 0.5, 0.4663, 0.5, 0.4663, 0.5, 0.4891, 0.5, 0.4663, 0.5, 0.4436, 0.5, 0.4436, 0.5, 0.4663, 0.5, 0.4436, 0.5, 0.4209, 0.5, 0.4209, 0.5, 0.4436, 0.5, 0.4209, 0.5, 0.3982, 0.5, 0.3982, 0.5, 0.4209, 0.5, 0.375, 0.25, 0.3982, 0.25, 0.3982, 0.25, 0.375, 0.25, 0.3982, 0.25, 0.4209, 0.25, 0.4209, 0.25, 0.3982, 0.25, 0.4209, 0.25, 0.4436, 0.25, 0.4436, 0.25, 0.4209, 0.25, 0.4436, 0.25, 0.4663, 0.25, 0.4663, 0.25, 0.4436, 0.25, 0.4663, 0.25, 0.4891, 0.25, 0.4891, 0.25, 0.4663, 0.25, 0.4891, 0.25, 0.5118, 0.25, 0.5118, 0.25, 0.4891, 0.25, 0.5118, 0.25, 0.5345, 0.25, 0.5345, 0.25, 0.5118, 0.25, 0.5345, 0.25, 0.5573, 0.25, 0.5573, 0.25, 0.5345, 0.25, 0.5573, 0.25, 0.58, 0.25, 0.58, 0.25, 0.5573, 0.25, 0.58, 0.25, 0.6027, 0.25, 0.6027, 0.25, 0.58, 0.25, 0.375, 0.5, 0.3982, 0.5, 0.3982, 0.75, 0.375, 0.75, 0.3982, 0.5, 0.4209, 0.5, 0.4209, 0.75, 0.3982, 0.75, 0.4209, 0.5, 0.4436, 0.5, 0.4436, 0.75, 0.4209, 0.75, 0.4436, 0.5, 0.4663, 0.5, 0.4663, 0.75, 0.4436, 0.75, 0.4663, 0.5, 0.4891, 0.5, 0.4891, 0.75, 0.4663, 0.75, 0.4891, 0.5, 0.5118, 0.5, 0.5118, 0.75, 0.4891, 0.75, 0.5118, 0.5, 0.5345, 0.5, 0.5345, 0.75, 0.5118, 0.75, 0.5345, 0.5, 0.5573, 0.5, 0.5573, 0.75, 0.5345, 0.75, 0.5573, 0.5, 0.58, 0.5, 0.58, 0.75, 0.5573, 0.75, 0.58, 0.5, 0.6027, 0.5, 0.6027, 0.75, 0.58, 0.75, 0.375, 0.0, 0.3982, 0.0, 0.3982, 0.25, 0.375, 0.25, 0.3982, 0.0, 0.4209, 0.0, 0.4209, 0.25, 0.3982, 0.25, 0.4209, 0.0, 0.4436, 0.0, 0.4436, 0.25, 0.4209, 0.25, 0.4436, 0.0, 0.4663, 0.0, 0.4663, 0.25, 0.4436, 0.25, 0.4663, 0.0, 0.4891, 0.0, 0.4891, 0.25, 0.4663, 0.25, 0.4891, 0.0, 0.5118, 0.0, 0.5118, 0.25, 0.4891, 0.25, 0.5118, 0.0, 0.5345, 0.0, 0.5345, 0.25, 0.5118, 0.25, 0.5345, 0.0, 0.5573, 0.0, 0.5573, 0.25, 0.5345, 0.25, 0.5573, 0.0, 0.58, 0.0, 0.58, 0.25, 0.5573, 0.25, 0.58, 0.0, 0.6027, 0.0, 0.6027, 0.25, 0.58, 0.25, 0.6027, 0.95, 0.625, 0.95, 0.625, 1.0, 0.6027, 1.0, 0.6027, 0.85, 0.625, 0.85, 0.625, 0.9, 0.6027, 0.9, 0.6027, 0.9, 0.625, 0.9, 0.625, 0.95, 0.6027, 0.95, 0.375, 0.9, 0.3982, 0.9, 0.3982, 0.95, 0.375, 0.95, 0.375, 0.85, 0.3982, 0.85, 0.3982, 0.9, 0.375, 0.9, 0.375, 0.95, 0.3982, 0.95, 0.3982, 1.0, 0.375, 1.0, 0.3982, 0.95, 0.4209, 0.95, 0.4209, 1.0, 0.3982, 1.0, 0.4209, 0.95, 0.4436, 0.95, 0.4436, 1.0, 0.4209, 1.0, 0.4436, 0.95, 0.4663, 0.95, 0.4663, 1.0, 0.4436, 1.0, 0.4663, 0.95, 0.4891, 0.95, 0.4891, 1.0, 0.4663, 1.0, 0.4891, 0.95, 0.5118, 0.95, 0.5118, 1.0, 0.4891, 1.0, 0.5118, 0.95, 0.5345, 0.95, 0.5345, 1.0, 0.5118, 1.0, 0.5345, 0.95, 0.5573, 0.95, 0.5573, 1.0, 0.5345, 1.0, 0.5573, 0.95, 0.58, 0.95, 0.58, 1.0, 0.5573, 1.0, 0.58, 0.95, 0.6027, 0.95, 0.6027, 1.0, 0.58, 1.0, 0.775, 0.75, 0.825, 0.75, 0.825, 0.75, 0.775, 0.75, 0.4663, 0.0, 0.4436, 0.0, 0.4436, 0.0, 0.4663, 0.0, 0.6027, 0.85, 0.625, 0.85, 0.625, 0.85, 0.6027, 0.85, 0.4436, 0.95, 0.4663, 0.95, 0.4663, 0.95, 0.4436, 0.95, 0.4891, 0.0, 0.4663, 0.0, 0.4663, 0.0, 0.4891, 0.0, 0.4209, 0.95, 0.4436, 0.95, 0.4436, 0.95, 0.4209, 0.95, 0.5118, 0.0, 0.4891, 0.0, 0.4891, 0.0, 0.5118, 0.0, 0.3982, 0.95, 0.4209, 0.95, 0.4209, 0.95, 0.3982, 0.95, 0.3982, 0.9, 0.3982, 0.95, 0.3982, 0.95, 0.3982, 0.9, 0.5345, 0.0, 0.5118, 0.0, 0.5118, 0.0, 0.5345, 0.0, 0.5573, 0.0, 0.5345, 0.0, 0.5345, 0.0, 0.5573, 0.0, 0.58, 0.0, 0.5573, 0.0, 0.5573, 0.0, 0.58, 0.0, 0.375, 0.85, 0.3982, 0.85, 0.3982, 0.85, 0.375, 0.85, 0.125, 0.75, 0.175, 0.75, 0.175, 0.75, 0.125, 0.75, 0.6027, 0.0, 0.58, 0.0, 0.58, 0.0, 0.6027, 0.0, 0.625, 0.0, 0.6027, 0.0, 0.6027, 0.0, 0.625, 0.0, 0.175, 0.75, 0.225, 0.75, 0.225, 0.75, 0.175, 0.75])
me_cube_001.use_remesh_fix_poles = True
me_cube_001.use_remesh_preserve_attributes = False
me_cube_001.update()

# ---- objects
ob_cube = bpy.data.objects.new('Cube', me_cube_001)

# ---- transforms, parenting, visibility, modifiers, constraints
ob_cube.location = (0.0, 0.0, 0.0)
ob_cube.scale = (1.0, 8.242, 1.0)
_m = ob_cube.modifiers.new('Mirror', 'MIRROR')
_m.use_axis = (True, False, True)

# ---- collection membership
col_collection.objects.link(ob_cube)

# ---- scene / render settings (as saved in the file)
scene.frame_start = 1; scene.frame_end = 250; scene.frame_set(66)
scene.render.engine = 'BLENDER_EEVEE_NEXT'
scene.cycles.sampling_pattern = 'TABULATED_SOBOL'
scene.cycles.use_light_tree = False
scene.view_settings.view_transform = 'Filmic'
bpy.context.view_layer.update()

# ---- added for rendering (the .blend has no active camera and no usable light): camera, sun
cam_auto = bpy.data.cameras.new('AutoCamera')
cam_auto.lens = 50.0
cam_auto.sensor_width = 36.0
cam_auto.clip_end = 1000.0
ob_auto_camera = bpy.data.objects.new('AutoCamera', cam_auto)
scene.collection.objects.link(ob_auto_camera)
ob_auto_camera.location = (23.4759, -28.2591, 18.7807)
ob_auto_camera.rotation_euler = (1.09748, -7.21219e-08, 0.694738)
scene.camera = ob_auto_camera
light_auto_sun = bpy.data.lights.new('AutoSun', 'SUN')
light_auto_sun.energy = 3.0
light_auto_sun.angle = 0.0523599
ob_auto_sun = bpy.data.objects.new('AutoSun', light_auto_sun)
scene.collection.objects.link(ob_auto_sun)
ob_auto_sun.rotation_euler = (0.872665, 0.174533, 0.523599)
bpy.context.view_layer.update()

